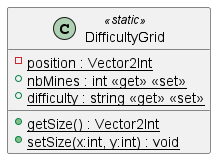

The diagram above was rendered by PlantUML. Its source (embedded in the PNG):
@startuml
class DifficultyGrid <<static>> {
    - {static} position : Vector2Int
    + {static} nbMines : int <<get>> <<set>>
    + {static} difficulty : string <<get>> <<set>>
    + {static} getSize() : Vector2Int
    + {static} setSize(x:int, y:int) : void
}
@enduml